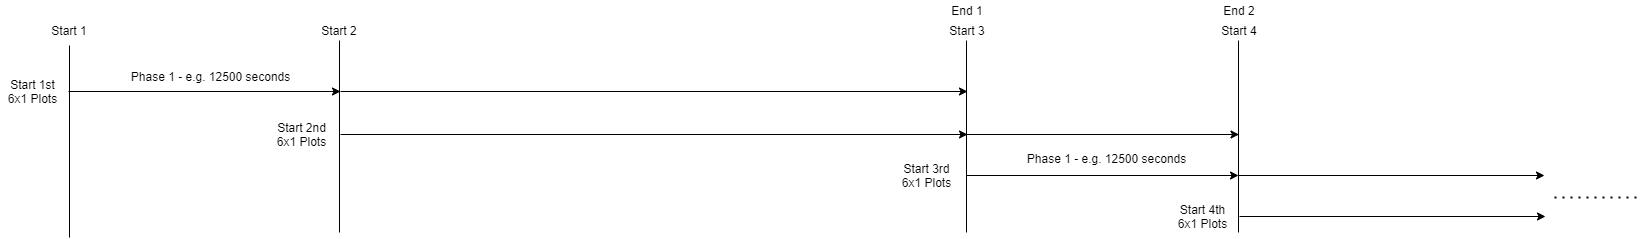

The diagram above was exported from draw.io. Its source (the exported page's mxGraphModel, read from the mxfile embedded in the PNG):
<mxGraphModel dx="1086" dy="966" grid="0" gridSize="10" guides="1" tooltips="1" connect="1" arrows="1" fold="1" page="0" pageScale="1" pageWidth="1169" pageHeight="827" math="0" shadow="0">
  <root>
    <mxCell id="0" />
    <mxCell id="1" parent="0" />
    <mxCell id="zlqlMwVG3pm1ccbNQkJ9-1" value="" style="endArrow=none;html=1;" edge="1" parent="1">
      <mxGeometry width="50" height="50" relative="1" as="geometry">
        <mxPoint x="168" y="372" as="sourcePoint" />
        <mxPoint x="168" y="180" as="targetPoint" />
      </mxGeometry>
    </mxCell>
    <mxCell id="zlqlMwVG3pm1ccbNQkJ9-2" value="" style="endArrow=classic;html=1;" edge="1" parent="1">
      <mxGeometry width="50" height="50" relative="1" as="geometry">
        <mxPoint x="167" y="226" as="sourcePoint" />
        <mxPoint x="439" y="226" as="targetPoint" />
      </mxGeometry>
    </mxCell>
    <mxCell id="zlqlMwVG3pm1ccbNQkJ9-3" value="Phase 1 - e.g. 12500 seconds" style="text;html=1;align=center;verticalAlign=middle;resizable=0;points=[];autosize=1;" vertex="1" parent="1">
      <mxGeometry x="224" y="202" width="169" height="18" as="geometry" />
    </mxCell>
    <mxCell id="zlqlMwVG3pm1ccbNQkJ9-4" value="Start 1" style="text;html=1;strokeColor=none;fillColor=none;align=center;verticalAlign=middle;whiteSpace=wrap;rounded=0;" vertex="1" parent="1">
      <mxGeometry x="148" y="155" width="40" height="20" as="geometry" />
    </mxCell>
    <mxCell id="zlqlMwVG3pm1ccbNQkJ9-5" value="Start 1st&lt;br&gt;6x1 Plots" style="text;html=1;strokeColor=none;fillColor=none;align=center;verticalAlign=middle;whiteSpace=wrap;rounded=0;" vertex="1" parent="1">
      <mxGeometry x="99" y="216" width="65" height="20" as="geometry" />
    </mxCell>
    <mxCell id="zlqlMwVG3pm1ccbNQkJ9-6" value="" style="endArrow=none;html=1;" edge="1" parent="1">
      <mxGeometry width="50" height="50" relative="1" as="geometry">
        <mxPoint x="438" y="367" as="sourcePoint" />
        <mxPoint x="438" y="175" as="targetPoint" />
      </mxGeometry>
    </mxCell>
    <mxCell id="zlqlMwVG3pm1ccbNQkJ9-7" value="" style="endArrow=classic;html=1;" edge="1" parent="1">
      <mxGeometry width="50" height="50" relative="1" as="geometry">
        <mxPoint x="439" y="269" as="sourcePoint" />
        <mxPoint x="1066" y="269" as="targetPoint" />
      </mxGeometry>
    </mxCell>
    <mxCell id="zlqlMwVG3pm1ccbNQkJ9-8" value="Start 2" style="text;html=1;strokeColor=none;fillColor=none;align=center;verticalAlign=middle;whiteSpace=wrap;rounded=0;" vertex="1" parent="1">
      <mxGeometry x="418" y="155" width="40" height="20" as="geometry" />
    </mxCell>
    <mxCell id="zlqlMwVG3pm1ccbNQkJ9-10" value="Start 2nd&lt;br&gt;6x1 Plots" style="text;html=1;strokeColor=none;fillColor=none;align=center;verticalAlign=middle;whiteSpace=wrap;rounded=0;" vertex="1" parent="1">
      <mxGeometry x="368" y="259" width="65" height="20" as="geometry" />
    </mxCell>
    <mxCell id="zlqlMwVG3pm1ccbNQkJ9-11" value="" style="endArrow=none;html=1;" edge="1" parent="1">
      <mxGeometry width="50" height="50" relative="1" as="geometry">
        <mxPoint x="1065" y="367" as="sourcePoint" />
        <mxPoint x="1065" y="175" as="targetPoint" />
      </mxGeometry>
    </mxCell>
    <mxCell id="zlqlMwVG3pm1ccbNQkJ9-13" value="" style="endArrow=classic;html=1;" edge="1" parent="1">
      <mxGeometry width="50" height="50" relative="1" as="geometry">
        <mxPoint x="439" y="226" as="sourcePoint" />
        <mxPoint x="1066" y="226" as="targetPoint" />
      </mxGeometry>
    </mxCell>
    <mxCell id="zlqlMwVG3pm1ccbNQkJ9-14" value="End 1" style="text;html=1;strokeColor=none;fillColor=none;align=center;verticalAlign=middle;whiteSpace=wrap;rounded=0;" vertex="1" parent="1">
      <mxGeometry x="1046" y="135" width="40" height="20" as="geometry" />
    </mxCell>
    <mxCell id="zlqlMwVG3pm1ccbNQkJ9-15" value="" style="endArrow=none;html=1;" edge="1" parent="1">
      <mxGeometry width="50" height="50" relative="1" as="geometry">
        <mxPoint x="1337" y="367" as="sourcePoint" />
        <mxPoint x="1337" y="175" as="targetPoint" />
      </mxGeometry>
    </mxCell>
    <mxCell id="zlqlMwVG3pm1ccbNQkJ9-17" value="" style="endArrow=classic;html=1;" edge="1" parent="1">
      <mxGeometry width="50" height="50" relative="1" as="geometry">
        <mxPoint x="1065" y="310" as="sourcePoint" />
        <mxPoint x="1337" y="310" as="targetPoint" />
      </mxGeometry>
    </mxCell>
    <mxCell id="zlqlMwVG3pm1ccbNQkJ9-18" value="Phase 1 - e.g. 12500 seconds" style="text;html=1;align=center;verticalAlign=middle;resizable=0;points=[];autosize=1;" vertex="1" parent="1">
      <mxGeometry x="1120" y="284" width="169" height="18" as="geometry" />
    </mxCell>
    <mxCell id="zlqlMwVG3pm1ccbNQkJ9-19" value="Start 3rd&lt;br&gt;6x1 Plots" style="text;html=1;strokeColor=none;fillColor=none;align=center;verticalAlign=middle;whiteSpace=wrap;rounded=0;" vertex="1" parent="1">
      <mxGeometry x="993" y="300" width="65" height="20" as="geometry" />
    </mxCell>
    <mxCell id="zlqlMwVG3pm1ccbNQkJ9-20" value="Start 3" style="text;html=1;strokeColor=none;fillColor=none;align=center;verticalAlign=middle;whiteSpace=wrap;rounded=0;" vertex="1" parent="1">
      <mxGeometry x="1046" y="155" width="40" height="20" as="geometry" />
    </mxCell>
    <mxCell id="zlqlMwVG3pm1ccbNQkJ9-22" value="" style="endArrow=classic;html=1;" edge="1" parent="1">
      <mxGeometry width="50" height="50" relative="1" as="geometry">
        <mxPoint x="1065.5" y="269" as="sourcePoint" />
        <mxPoint x="1337.5" y="269" as="targetPoint" />
      </mxGeometry>
    </mxCell>
    <mxCell id="zlqlMwVG3pm1ccbNQkJ9-23" value="End 2" style="text;html=1;strokeColor=none;fillColor=none;align=center;verticalAlign=middle;whiteSpace=wrap;rounded=0;" vertex="1" parent="1">
      <mxGeometry x="1318" y="135" width="40" height="20" as="geometry" />
    </mxCell>
    <mxCell id="zlqlMwVG3pm1ccbNQkJ9-24" value="Start 4" style="text;html=1;strokeColor=none;fillColor=none;align=center;verticalAlign=middle;whiteSpace=wrap;rounded=0;" vertex="1" parent="1">
      <mxGeometry x="1318" y="155" width="40" height="20" as="geometry" />
    </mxCell>
    <mxCell id="zlqlMwVG3pm1ccbNQkJ9-25" value="" style="endArrow=classic;html=1;" edge="1" parent="1">
      <mxGeometry width="50" height="50" relative="1" as="geometry">
        <mxPoint x="1338" y="351" as="sourcePoint" />
        <mxPoint x="1644" y="351" as="targetPoint" />
      </mxGeometry>
    </mxCell>
    <mxCell id="zlqlMwVG3pm1ccbNQkJ9-26" value="" style="endArrow=classic;html=1;" edge="1" parent="1">
      <mxGeometry width="50" height="50" relative="1" as="geometry">
        <mxPoint x="1337" y="310" as="sourcePoint" />
        <mxPoint x="1643" y="310" as="targetPoint" />
      </mxGeometry>
    </mxCell>
    <mxCell id="zlqlMwVG3pm1ccbNQkJ9-28" value="" style="endArrow=none;dashed=1;html=1;dashPattern=1 3;strokeWidth=2;" edge="1" parent="1">
      <mxGeometry width="50" height="50" relative="1" as="geometry">
        <mxPoint x="1653" y="332" as="sourcePoint" />
        <mxPoint x="1736" y="332" as="targetPoint" />
      </mxGeometry>
    </mxCell>
    <mxCell id="zlqlMwVG3pm1ccbNQkJ9-29" value="Start 4th&lt;br&gt;6x1 Plots" style="text;html=1;strokeColor=none;fillColor=none;align=center;verticalAlign=middle;whiteSpace=wrap;rounded=0;" vertex="1" parent="1">
      <mxGeometry x="1269" y="341" width="65" height="20" as="geometry" />
    </mxCell>
  </root>
</mxGraphModel>